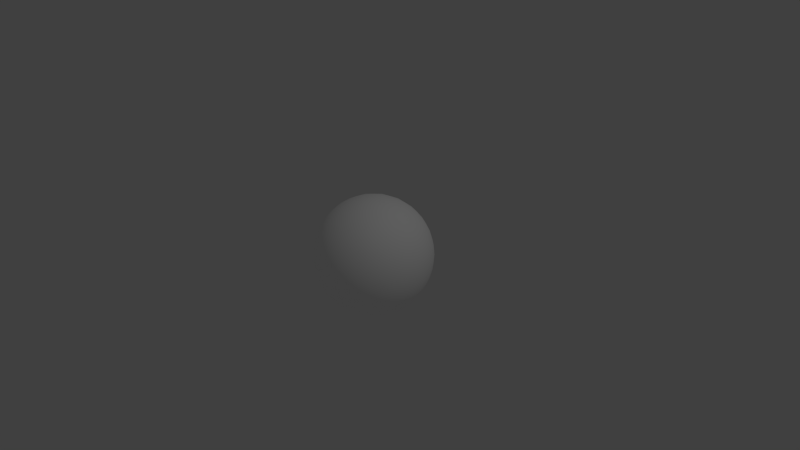 # Source: 000.blend  (saved by Blender 2.75.2; exported with 4.5.12 LTS)
import bpy
from mathutils import Matrix  # noqa: F401  (used for matrix-valued properties, if any)

bpy.ops.wm.read_factory_settings(use_empty=True)
scene = bpy.context.scene
scene.name = 'Scene'

# ---- collections
col_collection_1 = bpy.data.collections.new('Collection 1'); scene.collection.children.link(col_collection_1)

# ---- materials (node trees are filled in below, after node groups)
mat_ball = bpy.data.materials.new('Ball')
mat_ball.alpha_threshold = 0.0
mat_ball.use_transparent_shadow = False
mat_ball.diffuse_color = (1.0, 1.0, 1.0, 1.0)
mat_ball.roughness = 0.5
mat_ball.specular_intensity = 1.0
mat_ball.line_color = (0.0, 0.0, 0.0, 1.0)

# ---- material node trees

# ---- world
world_world = bpy.data.worlds.new('World'); scene.world = world_world
world_world.color = (0.05088, 0.05088, 0.05088)
world_world.use_sun_shadow = False
world_world.sun_shadow_jitter_overblur = 0.0
world_world.cycles.sampling_method = 'MANUAL'
world_world.cycles.sample_map_resolution = 256

# ---- cameras
cam_camera = bpy.data.cameras.new('Camera')
cam_camera.clip_end = 100.0
cam_camera.lens = 35.0
cam_camera.sensor_width = 32.0
cam_camera.sensor_height = 18.0
cam_camera.ortho_scale = 7.314
cam_camera.dof.focus_distance = 0.0
cam_camera.dof.aperture_fstop = 128.0

# ---- lights
light_lamp = bpy.data.lights.new('Lamp', 'POINT')
light_lamp.transmission_factor = 0.0
light_lamp.cutoff_distance = 30.0
light_lamp.energy = 100.0
light_lamp.shadow_buffer_clip_start = 1.001
light_lamp.shadow_soft_size = 0.1
light_lamp.shadow_maximum_resolution = 0.006
light_lamp.use_absolute_resolution = True
light_lamp.cycles.use_multiple_importance_sampling = False

# ---- meshes
me_cube = bpy.data.meshes.new('Cube')
me_cube.from_pydata([(2.698e-08, 8.55e-08, -0.7818), (0.1581, 5.419e-08, -0.7656), (0.3067, 1.582e-08, -0.7191), (0.4393, -2.861e-08, -0.6467), (-7.424e-11, -0.1581, -0.7656), (-3.602e-08, -0.3067, -0.7191), (-7.128e-08, -0.4393, -0.6467), (-0.1581, 1.123e-07, -0.7656), (-0.3067, 1.293e-07, -0.7191), (-0.4393, 1.389e-07, -0.6467), (5.46e-08, 0.1581, -0.7656), (7.91e-08, 0.3067, -0.7191), (9.627e-08, 0.4393, -0.6467), (0.1549, 0.1549, -0.7505), (0.3011, 0.1482, -0.7061), (0.432, 0.1415, -0.636), (0.1482, 0.3011, -0.7061), (0.2885, 0.2885, -0.6669), (0.4135, 0.2742, -0.6041), (0.1415, 0.432, -0.636), (0.2742, 0.4135, -0.6041), (0.3897, 0.3897, -0.5545), (0.1549, -0.1549, -0.7505), (0.1482, -0.3011, -0.7061), (0.1415, -0.432, -0.636), (0.3011, -0.1482, -0.7061), (0.2885, -0.2885, -0.6669), (0.2742, -0.4135, -0.6041), (0.432, -0.1415, -0.636), (0.4135, -0.2742, -0.6041), (0.3897, -0.3897, -0.5545), (-0.1549, -0.1549, -0.7505), (-0.3011, -0.1482, -0.7061), (-0.432, -0.1415, -0.636), (-0.1482, -0.3011, -0.7061), (-0.2885, -0.2885, -0.6669), (-0.4135, -0.2742, -0.6041), (-0.1415, -0.432, -0.636), (-0.2742, -0.4135, -0.6041), (-0.3897, -0.3897, -0.5545), (-0.1549, 0.1549, -0.7505), (-0.1482, 0.3011, -0.7061), (-0.1415, 0.432, -0.636), (-0.3011, 0.1482, -0.7061), (-0.2885, 0.2885, -0.6669), (-0.2742, 0.4135, -0.6041), (-0.432, 0.1415, -0.636), (-0.4135, 0.2742, -0.6041), (-0.3897, 0.3897, -0.5545), (-1.174e-07, -1.679e-07, 0.7818), (-6.842e-08, 0.1581, 0.7656), (-1.909e-08, 0.3067, 0.7191), (3.26e-08, 0.4393, 0.6467), (-0.1581, -1.167e-07, 0.7656), (-0.3067, -6.036e-08, 0.7191), (-0.4393, -1.186e-08, 0.6467), (-1.675e-07, -0.1581, 0.7656), (-2.079e-07, -0.3067, 0.7191), (-2.422e-07, -0.4393, 0.6467), (0.1581, -2.192e-07, 0.7656), (0.3067, -2.567e-07, 0.7191), (0.4393, -2.866e-07, 0.6467), (0.1549, 0.1549, 0.7505), (0.1482, 0.3011, 0.7061), (0.1415, 0.432, 0.636), (0.3011, 0.1482, 0.7061), (0.2885, 0.2885, 0.6669), (0.2742, 0.4135, 0.6041), (0.432, 0.1415, 0.636), (0.4135, 0.2742, 0.6041), (0.3897, 0.3897, 0.5545), (-0.1549, 0.1549, 0.7505), (-0.3011, 0.1482, 0.7061), (-0.432, 0.1415, 0.636), (-0.1482, 0.3011, 0.7061), (-0.2885, 0.2885, 0.6669), (-0.4135, 0.2742, 0.6041), (-0.1415, 0.432, 0.636), (-0.2742, 0.4135, 0.6041), (-0.3897, 0.3897, 0.5545), (-0.1549, -0.1549, 0.7505), (-0.1482, -0.3011, 0.7061), (-0.1415, -0.432, 0.636), (-0.3011, -0.1482, 0.7061), (-0.2885, -0.2885, 0.6669), (-0.2742, -0.4135, 0.6041), (-0.432, -0.1415, 0.636), (-0.4135, -0.2742, 0.6041), (-0.3897, -0.3897, 0.5545), (0.1549, -0.1549, 0.7505), (0.3011, -0.1482, 0.7061), (0.432, -0.1415, 0.636), (0.1482, -0.3011, 0.7061), (0.2885, -0.2885, 0.6669), (0.4135, -0.2742, 0.6041), (0.1415, -0.432, 0.636), (0.2742, -0.4135, 0.6041), (0.3897, -0.3897, 0.5545), (0.7818, -2.493e-07, -4.124e-09), (0.7656, 0.1581, -4.147e-09), (0.7191, 0.3067, -5.05e-09), (0.6467, 0.4393, -4.267e-09), (0.7656, -2.739e-07, 0.1581), (0.7191, -2.923e-07, 0.3067), (0.6467, -3.068e-07, 0.4393), (0.7656, -0.1581, -4.147e-09), (0.7191, -0.3067, -3.357e-09), (0.6467, -0.4393, -4.267e-09), (0.7656, -2.158e-07, -0.1581), (0.7191, -1.687e-07, -0.3067), (0.6467, -1.224e-07, -0.4393), (0.7505, 0.1549, -0.1549), (0.7061, 0.3011, -0.1482), (0.636, 0.432, -0.1415), (0.7061, 0.1482, -0.3011), (0.6669, 0.2885, -0.2885), (0.6041, 0.4135, -0.2742), (0.636, 0.1415, -0.432), (0.6041, 0.2742, -0.4135), (0.5545, 0.3897, -0.3897), (0.7505, 0.1549, 0.1549), (0.7061, 0.1482, 0.3011), (0.636, 0.1415, 0.432), (0.7061, 0.3011, 0.1482), (0.6669, 0.2885, 0.2885), (0.6041, 0.2742, 0.4135), (0.636, 0.432, 0.1415), (0.6041, 0.4135, 0.2742), (0.5545, 0.3897, 0.3897), (0.7505, -0.1549, 0.1549), (0.7061, -0.3011, 0.1482), (0.636, -0.432, 0.1415), (0.7061, -0.1482, 0.3011), (0.6669, -0.2885, 0.2885), (0.6041, -0.4135, 0.2742), (0.636, -0.1415, 0.432), (0.6041, -0.2742, 0.4135), (0.5545, -0.3897, 0.3897), (0.7505, -0.1549, -0.1549), (0.7061, -0.1482, -0.3011), (0.636, -0.1415, -0.432), (0.7061, -0.3011, -0.1482), (0.6669, -0.2885, -0.2885), (0.6041, -0.2742, -0.4135), (0.636, -0.432, -0.1415), (0.6041, -0.4135, -0.2742), (0.5545, -0.3897, -0.3897), (-2.451e-07, -0.7818, -4.124e-09), (0.1581, -0.7656, -4.147e-09), (0.3067, -0.7191, -5.05e-09), (0.4393, -0.6467, -4.267e-09), (-2.666e-07, -0.7656, 0.1581), (-2.747e-07, -0.7191, 0.3067), (-2.757e-07, -0.6467, 0.4393), (-0.1581, -0.7656, -4.147e-09), (-0.3067, -0.7191, -3.357e-09), (-0.4393, -0.6467, -4.267e-09), (-2.188e-07, -0.7656, -0.1581), (-1.867e-07, -0.7191, -0.3067), (-1.484e-07, -0.6467, -0.4393), (0.1549, -0.7505, -0.1549), (0.3011, -0.7061, -0.1482), (0.432, -0.636, -0.1415), (0.1482, -0.7061, -0.3011), (0.2885, -0.6669, -0.2885), (0.4135, -0.6041, -0.2742), (0.1415, -0.636, -0.432), (0.2742, -0.6041, -0.4135), (0.3897, -0.5545, -0.3897), (0.1549, -0.7505, 0.1549), (0.1482, -0.7061, 0.3011), (0.1415, -0.636, 0.432), (0.3011, -0.7061, 0.1482), (0.2885, -0.6669, 0.2885), (0.2742, -0.6041, 0.4135), (0.432, -0.636, 0.1415), (0.4135, -0.6041, 0.2742), (0.3897, -0.5545, 0.3897), (-0.1549, -0.7505, 0.1549), (-0.3011, -0.7061, 0.1482), (-0.432, -0.636, 0.1415), (-0.1482, -0.7061, 0.3011), (-0.2885, -0.6669, 0.2885), (-0.4135, -0.6041, 0.2742), (-0.1415, -0.636, 0.432), (-0.2742, -0.6041, 0.4135), (-0.3897, -0.5545, 0.3897), (-0.1549, -0.7505, -0.1549), (-0.1482, -0.7061, -0.3011), (-0.1415, -0.636, -0.432), (-0.3011, -0.7061, -0.1482), (-0.2885, -0.6669, -0.2885), (-0.2742, -0.6041, -0.4135), (-0.432, -0.636, -0.1415), (-0.4135, -0.6041, -0.2742), (-0.3897, -0.5545, -0.3897), (-0.7818, 1.449e-07, -4.124e-09), (-0.7656, -0.1581, -4.147e-09), (-0.7191, -0.3067, -5.05e-09), (-0.6467, -0.4393, -4.267e-09), (-0.7656, 1.225e-07, 0.1581), (-0.7191, 9.285e-08, 0.3067), (-0.6467, 6.522e-08, 0.4393), (-0.7656, 0.1581, -4.147e-09), (-0.7191, 0.3067, -3.357e-09), (-0.6467, 0.4393, -4.267e-09), (-0.7656, 1.533e-07, -0.1581), (-0.7191, 1.504e-07, -0.3067), (-0.6467, 1.523e-07, -0.4393), (-0.7505, -0.1549, -0.1549), (-0.7061, -0.3011, -0.1482), (-0.636, -0.432, -0.1415), (-0.7061, -0.1482, -0.3011), (-0.6669, -0.2885, -0.2885), (-0.6041, -0.4135, -0.2742), (-0.636, -0.1415, -0.432), (-0.6041, -0.2742, -0.4135), (-0.5545, -0.3897, -0.3897), (-0.7505, -0.1549, 0.1549), (-0.7061, -0.1482, 0.3011), (-0.636, -0.1415, 0.432), (-0.7061, -0.3011, 0.1482), (-0.6669, -0.2885, 0.2885), (-0.6041, -0.2742, 0.4135), (-0.636, -0.432, 0.1415), (-0.6041, -0.4135, 0.2742), (-0.5545, -0.3897, 0.3897), (-0.7505, 0.1549, 0.1549), (-0.7061, 0.3011, 0.1482), (-0.636, 0.432, 0.1415), (-0.7061, 0.1482, 0.3011), (-0.6669, 0.2885, 0.2885), (-0.6041, 0.4135, 0.2742), (-0.636, 0.1415, 0.432), (-0.6041, 0.2742, 0.4135), (-0.5545, 0.3897, 0.3897), (-0.7505, 0.1549, -0.1549), (-0.7061, 0.1482, -0.3011), (-0.636, 0.1415, -0.432), (-0.7061, 0.3011, -0.1482), (-0.6669, 0.2885, -0.2885), (-0.6041, 0.2742, -0.4135), (-0.636, 0.432, -0.1415), (-0.6041, 0.4135, -0.2742), (-0.5545, 0.3897, -0.3897), (1.612e-07, 0.7818, -4.124e-09), (0.1581, 0.7656, -4.147e-09), (0.3067, 0.7191, -3.357e-09), (0.4393, 0.6467, -4.267e-09), (1.571e-07, 0.7656, -0.1581), (1.417e-07, 0.7191, -0.3067), (1.331e-07, 0.6467, -0.4393), (-0.1581, 0.7656, -4.147e-09), (-0.3067, 0.7191, -5.05e-09), (-0.4393, 0.6467, -4.267e-09), (1.537e-07, 0.7656, 0.1581), (1.316e-07, 0.7191, 0.3067), (1.097e-07, 0.6467, 0.4393), (0.1549, 0.7505, 0.1549), (0.3011, 0.7061, 0.1482), (0.432, 0.636, 0.1415), (0.1482, 0.7061, 0.3011), (0.2885, 0.6669, 0.2885), (0.4135, 0.6041, 0.2742), (0.1415, 0.636, 0.432), (0.2742, 0.6041, 0.4135), (0.3897, 0.5545, 0.3897), (0.1549, 0.7505, -0.1549), (0.1482, 0.7061, -0.3011), (0.1415, 0.636, -0.432), (0.3011, 0.7061, -0.1482), (0.2885, 0.6669, -0.2885), (0.2742, 0.6041, -0.4135), (0.432, 0.636, -0.1415), (0.4135, 0.6041, -0.2742), (0.3897, 0.5545, -0.3897), (-0.1549, 0.7505, -0.1549), (-0.3011, 0.7061, -0.1482), (-0.432, 0.636, -0.1415), (-0.1482, 0.7061, -0.3011), (-0.2885, 0.6669, -0.2885), (-0.4135, 0.6041, -0.2742), (-0.1415, 0.636, -0.432), (-0.2742, 0.6041, -0.4135), (-0.3897, 0.5545, -0.3897), (-0.1549, 0.7505, 0.1549), (-0.1482, 0.7061, 0.3011), (-0.1415, 0.636, 0.432), (-0.3011, 0.7061, 0.1482), (-0.2885, 0.6669, 0.2885), (-0.2742, 0.6041, 0.4135), (-0.432, 0.636, 0.1415), (-0.4135, 0.6041, 0.2742), (-0.3897, 0.5545, 0.3897), (0.4844, 0.3767, -0.4844), (0.5196, 0.2668, -0.5196), (0.5441, 0.1381, -0.5441), (0.5528, -7.465e-08, -0.5528), (0.5441, -0.1381, -0.5441), (0.5196, -0.2668, -0.5196), (0.4844, -0.3767, -0.4844), (0.3767, 0.4844, -0.4844), (0.2668, 0.5196, -0.5196), (0.1381, 0.5441, -0.5441), (1.151e-07, 0.5528, -0.5528), (-0.1381, 0.5441, -0.5441), (-0.2668, 0.5196, -0.5196), (-0.3767, 0.4844, -0.4844), (0.4844, 0.4844, -0.3767), (0.5196, 0.5196, -0.2668), (0.5441, 0.5441, -0.1381), (0.5528, 0.5528, -4.301e-09), (0.5441, 0.5441, 0.1381), (0.5196, 0.5196, 0.2668), (0.4844, 0.4844, 0.3767), (0.3767, -0.4844, -0.4844), (0.2668, -0.5196, -0.5196), (0.1381, -0.5441, -0.5441), (-1.065e-07, -0.5528, -0.5528), (-0.1381, -0.5441, -0.5441), (-0.2668, -0.5196, -0.5196), (-0.3767, -0.4844, -0.4844), (0.4844, -0.4844, -0.3767), (0.5196, -0.5196, -0.2668), (0.5441, -0.5441, -0.1381), (0.5528, -0.5528, -4.301e-09), (0.5441, -0.5441, 0.1381), (0.5196, -0.5196, 0.2668), (0.4844, -0.4844, 0.3767), (-0.4844, -0.3767, -0.4844), (-0.5196, -0.2668, -0.5196), (-0.5441, -0.1381, -0.5441), (-0.5528, 1.478e-07, -0.5528), (-0.5441, 0.1381, -0.5441), (-0.5196, 0.2668, -0.5196), (-0.4844, 0.3767, -0.4844), (-0.4844, -0.4844, -0.3767), (-0.5196, -0.5196, -0.2668), (-0.5441, -0.5441, -0.1381), (-0.5528, -0.5528, -4.301e-09), (-0.5441, -0.5441, 0.1381), (-0.5196, -0.5196, 0.2668), (-0.4844, -0.4844, 0.3767), (-0.4844, 0.4844, -0.3767), (-0.5196, 0.5196, -0.2668), (-0.5441, 0.5441, -0.1381), (-0.5528, 0.5528, -4.301e-09), (-0.5441, 0.5441, 0.1381), (-0.5196, 0.5196, 0.2668), (-0.4844, 0.4844, 0.3767), (0.4844, 0.3767, 0.4844), (0.5196, 0.2668, 0.5196), (0.5441, 0.1381, 0.5441), (0.5528, -3.038e-07, 0.5528), (0.5441, -0.1381, 0.5441), (0.5196, -0.2668, 0.5196), (0.4844, -0.3767, 0.4844), (0.3767, 0.4844, 0.4844), (0.2668, 0.5196, 0.5196), (0.1381, 0.5441, 0.5441), (7.801e-08, 0.5528, 0.5528), (-0.1381, 0.5441, 0.5441), (-0.2668, 0.5196, 0.5196), (-0.3767, 0.4844, 0.4844), (0.3767, -0.4844, 0.4844), (0.2668, -0.5196, 0.5196), (0.1381, -0.5441, 0.5441), (-2.657e-07, -0.5528, 0.5528), (-0.1381, -0.5441, 0.5441), (-0.2668, -0.5196, 0.5196), (-0.3767, -0.4844, 0.4844), (-0.4844, -0.3767, 0.4844), (-0.5196, -0.2668, 0.5196), (-0.5441, -0.1381, 0.5441), (-0.5528, 3.2e-08, 0.5528), (-0.5441, 0.1381, 0.5441), (-0.5196, 0.2668, 0.5196), (-0.4844, 0.3767, 0.4844), (0.4514, 0.4514, -0.4514), (0.4514, -0.4514, -0.4514), (-0.4514, -0.4514, -0.4514), (-0.4514, 0.4514, -0.4514), (0.4514, 0.4514, 0.4514), (0.4514, -0.4514, 0.4514), (-0.4514, -0.4514, 0.4514), (-0.4514, 0.4514, 0.4514)], [], [(0, 10, 13, 1), (1, 13, 14, 2), (2, 14, 15, 3), (3, 15, 296, 297), (10, 11, 16, 13), (13, 16, 17, 14), (14, 17, 18, 15), (15, 18, 295, 296), (11, 12, 19, 16), (16, 19, 20, 17), (17, 20, 21, 18), (18, 21, 294, 295), (12, 304, 303, 19), (19, 303, 302, 20), (20, 302, 301, 21), (21, 301, 378, 294), (0, 1, 22, 4), (4, 22, 23, 5), (5, 23, 24, 6), (6, 24, 317, 318), (1, 2, 25, 22), (22, 25, 26, 23), (23, 26, 27, 24), (24, 27, 316, 317), (2, 3, 28, 25), (25, 28, 29, 26), (26, 29, 30, 27), (27, 30, 315, 316), (3, 297, 298, 28), (28, 298, 299, 29), (29, 299, 300, 30), (30, 300, 379, 315), (0, 4, 31, 7), (7, 31, 32, 8), (8, 32, 33, 9), (9, 33, 331, 332), (4, 5, 34, 31), (31, 34, 35, 32), (32, 35, 36, 33), (33, 36, 330, 331), (5, 6, 37, 34), (34, 37, 38, 35), (35, 38, 39, 36), (36, 39, 329, 330), (6, 318, 319, 37), (37, 319, 320, 38), (38, 320, 321, 39), (39, 321, 380, 329), (0, 7, 40, 10), (10, 40, 41, 11), (11, 41, 42, 12), (12, 42, 305, 304), (7, 8, 43, 40), (40, 43, 44, 41), (41, 44, 45, 42), (42, 45, 306, 305), (8, 9, 46, 43), (43, 46, 47, 44), (44, 47, 48, 45), (45, 48, 307, 306), (9, 332, 333, 46), (46, 333, 334, 47), (47, 334, 335, 48), (48, 335, 381, 307), (49, 59, 62, 50), (50, 62, 63, 51), (51, 63, 64, 52), (52, 64, 359, 360), (59, 60, 65, 62), (62, 65, 66, 63), (63, 66, 67, 64), (64, 67, 358, 359), (60, 61, 68, 65), (65, 68, 69, 66), (66, 69, 70, 67), (67, 70, 357, 358), (61, 353, 352, 68), (68, 352, 351, 69), (69, 351, 350, 70), (70, 350, 382, 357), (49, 50, 71, 53), (53, 71, 72, 54), (54, 72, 73, 55), (55, 73, 375, 374), (50, 51, 74, 71), (71, 74, 75, 72), (72, 75, 76, 73), (73, 76, 376, 375), (51, 52, 77, 74), (74, 77, 78, 75), (75, 78, 79, 76), (76, 79, 377, 376), (52, 360, 361, 77), (77, 361, 362, 78), (78, 362, 363, 79), (79, 363, 385, 377), (49, 53, 80, 56), (56, 80, 81, 57), (57, 81, 82, 58), (58, 82, 368, 367), (53, 54, 83, 80), (80, 83, 84, 81), (81, 84, 85, 82), (82, 85, 369, 368), (54, 55, 86, 83), (83, 86, 87, 84), (84, 87, 88, 85), (85, 88, 370, 369), (55, 374, 373, 86), (86, 373, 372, 87), (87, 372, 371, 88), (88, 371, 384, 370), (49, 56, 89, 59), (59, 89, 90, 60), (60, 90, 91, 61), (61, 91, 354, 353), (56, 57, 92, 89), (89, 92, 93, 90), (90, 93, 94, 91), (91, 94, 355, 354), (57, 58, 95, 92), (92, 95, 96, 93), (93, 96, 97, 94), (94, 97, 356, 355), (58, 367, 366, 95), (95, 366, 365, 96), (96, 365, 364, 97), (97, 364, 383, 356), (98, 108, 111, 99), (99, 111, 112, 100), (100, 112, 113, 101), (101, 113, 310, 311), (108, 109, 114, 111), (111, 114, 115, 112), (112, 115, 116, 113), (113, 116, 309, 310), (109, 110, 117, 114), (114, 117, 118, 115), (115, 118, 119, 116), (116, 119, 308, 309), (110, 297, 296, 117), (117, 296, 295, 118), (118, 295, 294, 119), (119, 294, 378, 308), (98, 99, 120, 102), (102, 120, 121, 103), (103, 121, 122, 104), (104, 122, 352, 353), (99, 100, 123, 120), (120, 123, 124, 121), (121, 124, 125, 122), (122, 125, 351, 352), (100, 101, 126, 123), (123, 126, 127, 124), (124, 127, 128, 125), (125, 128, 350, 351), (101, 311, 312, 126), (126, 312, 313, 127), (127, 313, 314, 128), (128, 314, 382, 350), (98, 102, 129, 105), (105, 129, 130, 106), (106, 130, 131, 107), (107, 131, 326, 325), (102, 103, 132, 129), (129, 132, 133, 130), (130, 133, 134, 131), (131, 134, 327, 326), (103, 104, 135, 132), (132, 135, 136, 133), (133, 136, 137, 134), (134, 137, 328, 327), (104, 353, 354, 135), (135, 354, 355, 136), (136, 355, 356, 137), (137, 356, 383, 328), (98, 105, 138, 108), (108, 138, 139, 109), (109, 139, 140, 110), (110, 140, 298, 297), (105, 106, 141, 138), (138, 141, 142, 139), (139, 142, 143, 140), (140, 143, 299, 298), (106, 107, 144, 141), (141, 144, 145, 142), (142, 145, 146, 143), (143, 146, 300, 299), (107, 325, 324, 144), (144, 324, 323, 145), (145, 323, 322, 146), (146, 322, 379, 300), (147, 157, 160, 148), (148, 160, 161, 149), (149, 161, 162, 150), (150, 162, 324, 325), (157, 158, 163, 160), (160, 163, 164, 161), (161, 164, 165, 162), (162, 165, 323, 324), (158, 159, 166, 163), (163, 166, 167, 164), (164, 167, 168, 165), (165, 168, 322, 323), (159, 318, 317, 166), (166, 317, 316, 167), (167, 316, 315, 168), (168, 315, 379, 322), (147, 148, 169, 151), (151, 169, 170, 152), (152, 170, 171, 153), (153, 171, 366, 367), (148, 149, 172, 169), (169, 172, 173, 170), (170, 173, 174, 171), (171, 174, 365, 366), (149, 150, 175, 172), (172, 175, 176, 173), (173, 176, 177, 174), (174, 177, 364, 365), (150, 325, 326, 175), (175, 326, 327, 176), (176, 327, 328, 177), (177, 328, 383, 364), (147, 151, 178, 154), (154, 178, 179, 155), (155, 179, 180, 156), (156, 180, 340, 339), (151, 152, 181, 178), (178, 181, 182, 179), (179, 182, 183, 180), (180, 183, 341, 340), (152, 153, 184, 181), (181, 184, 185, 182), (182, 185, 186, 183), (183, 186, 342, 341), (153, 367, 368, 184), (184, 368, 369, 185), (185, 369, 370, 186), (186, 370, 384, 342), (147, 154, 187, 157), (157, 187, 188, 158), (158, 188, 189, 159), (159, 189, 319, 318), (154, 155, 190, 187), (187, 190, 191, 188), (188, 191, 192, 189), (189, 192, 320, 319), (155, 156, 193, 190), (190, 193, 194, 191), (191, 194, 195, 192), (192, 195, 321, 320), (156, 339, 338, 193), (193, 338, 337, 194), (194, 337, 336, 195), (195, 336, 380, 321), (196, 206, 209, 197), (197, 209, 210, 198), (198, 210, 211, 199), (199, 211, 338, 339), (206, 207, 212, 209), (209, 212, 213, 210), (210, 213, 214, 211), (211, 214, 337, 338), (207, 208, 215, 212), (212, 215, 216, 213), (213, 216, 217, 214), (214, 217, 336, 337), (208, 332, 331, 215), (215, 331, 330, 216), (216, 330, 329, 217), (217, 329, 380, 336), (196, 197, 218, 200), (200, 218, 219, 201), (201, 219, 220, 202), (202, 220, 373, 374), (197, 198, 221, 218), (218, 221, 222, 219), (219, 222, 223, 220), (220, 223, 372, 373), (198, 199, 224, 221), (221, 224, 225, 222), (222, 225, 226, 223), (223, 226, 371, 372), (199, 339, 340, 224), (224, 340, 341, 225), (225, 341, 342, 226), (226, 342, 384, 371), (196, 200, 227, 203), (203, 227, 228, 204), (204, 228, 229, 205), (205, 229, 347, 346), (200, 201, 230, 227), (227, 230, 231, 228), (228, 231, 232, 229), (229, 232, 348, 347), (201, 202, 233, 230), (230, 233, 234, 231), (231, 234, 235, 232), (232, 235, 349, 348), (202, 374, 375, 233), (233, 375, 376, 234), (234, 376, 377, 235), (235, 377, 385, 349), (196, 203, 236, 206), (206, 236, 237, 207), (207, 237, 238, 208), (208, 238, 333, 332), (203, 204, 239, 236), (236, 239, 240, 237), (237, 240, 241, 238), (238, 241, 334, 333), (204, 205, 242, 239), (239, 242, 243, 240), (240, 243, 244, 241), (241, 244, 335, 334), (205, 346, 345, 242), (242, 345, 344, 243), (243, 344, 343, 244), (244, 343, 381, 335), (245, 255, 258, 246), (246, 258, 259, 247), (247, 259, 260, 248), (248, 260, 312, 311), (255, 256, 261, 258), (258, 261, 262, 259), (259, 262, 263, 260), (260, 263, 313, 312), (256, 257, 264, 261), (261, 264, 265, 262), (262, 265, 266, 263), (263, 266, 314, 313), (257, 360, 359, 264), (264, 359, 358, 265), (265, 358, 357, 266), (266, 357, 382, 314), (245, 246, 267, 249), (249, 267, 268, 250), (250, 268, 269, 251), (251, 269, 303, 304), (246, 247, 270, 267), (267, 270, 271, 268), (268, 271, 272, 269), (269, 272, 302, 303), (247, 248, 273, 270), (270, 273, 274, 271), (271, 274, 275, 272), (272, 275, 301, 302), (248, 311, 310, 273), (273, 310, 309, 274), (274, 309, 308, 275), (275, 308, 378, 301), (245, 249, 276, 252), (252, 276, 277, 253), (253, 277, 278, 254), (254, 278, 345, 346), (249, 250, 279, 276), (276, 279, 280, 277), (277, 280, 281, 278), (278, 281, 344, 345), (250, 251, 282, 279), (279, 282, 283, 280), (280, 283, 284, 281), (281, 284, 343, 344), (251, 304, 305, 282), (282, 305, 306, 283), (283, 306, 307, 284), (284, 307, 381, 343), (245, 252, 285, 255), (255, 285, 286, 256), (256, 286, 287, 257), (257, 287, 361, 360), (252, 253, 288, 285), (285, 288, 289, 286), (286, 289, 290, 287), (287, 290, 362, 361), (253, 254, 291, 288), (288, 291, 292, 289), (289, 292, 293, 290), (290, 293, 363, 362), (254, 346, 347, 291), (291, 347, 348, 292), (292, 348, 349, 293), (293, 349, 385, 363)])
me_cube.polygons.foreach_set('use_smooth', [True] * 384)
_uv = me_cube.uv_layers.new(name='UVMap')
_uv.uv.foreach_set('vector', [0.8674, 0.2206, 0.8237, 0.2254, 0.8208, 0.1673, 0.8635, 0.1614, 0.8635, 0.1614, 0.8208, 0.1673, 0.8183, 0.1136, 0.8591, 0.107, 0.8591, 0.107, 0.8183, 0.1136, 0.8155, 0.06672, 0.8544, 0.05979, 0.8544, 0.05979, 0.8155, 0.06672, 0.8117, 0.02796, 0.8495, 0.02068, 0.8237, 0.2254, 0.7818, 0.2312, 0.7798, 0.1755, 0.8208, 0.1673, 0.8208, 0.1673, 0.7798, 0.1755, 0.7792, 0.1237, 0.8183, 0.1136, 0.8183, 0.1136, 0.7792, 0.1237, 0.7788, 0.07852, 0.8155, 0.06672, 0.8155, 0.06672, 0.7788, 0.07852, 0.7763, 0.04163, 0.8117, 0.02796, 0.7818, 0.2312, 0.7437, 0.2377, 0.7423, 0.1844, 0.7798, 0.1755, 0.7798, 0.1755, 0.7423, 0.1844, 0.7437, 0.1349, 0.7792, 0.1237, 0.7792, 0.1237, 0.7437, 0.1349, 0.7464, 0.09261, 0.7788, 0.07852, 0.7788, 0.07852, 0.7464, 0.09261, 0.7461, 0.05928, 0.7763, 0.04163, 0.7437, 0.2377, 0.7102, 0.2445, 0.7093, 0.1923, 0.7423, 0.1844, 0.7423, 0.1844, 0.7093, 0.1923, 0.7126, 0.144, 0.7437, 0.1349, 0.7437, 0.1349, 0.7126, 0.144, 0.719, 0.1029, 0.7464, 0.09261, 0.7464, 0.09261, 0.719, 0.1029, 0.7256, 0.07511, 0.7461, 0.05928, 0.8674, 0.2206, 0.8635, 0.1614, 0.9056, 0.1591, 0.9103, 0.2171, 0.9103, 0.2171, 0.9056, 0.1591, 0.9447, 0.1596, 0.9498, 0.215, 0.9498, 0.215, 0.9447, 0.1596, 0.9789, 0.1616, 0.9842, 0.2145, 0.1272, 0.4793, 0.08891, 0.4719, 0.08899, 0.4326, 0.1264, 0.4392, 0.8635, 0.1614, 0.8591, 0.107, 0.8995, 0.1058, 0.9056, 0.1591, 0.9056, 0.1591, 0.8995, 0.1058, 0.9372, 0.1085, 0.9447, 0.1596, 0.9447, 0.1596, 0.9372, 0.1085, 0.9701, 0.1131, 0.9789, 0.1616, 0.08891, 0.4719, 0.05372, 0.457, 0.0549, 0.4209, 0.08899, 0.4326, 0.8591, 0.107, 0.8544, 0.05979, 0.893, 0.05927, 0.8995, 0.1058, 0.8995, 0.1058, 0.893, 0.05927, 0.9289, 0.06407, 0.9372, 0.1085, 0.9372, 0.1085, 0.9289, 0.06407, 0.9598, 0.07208, 0.9701, 0.1131, 0.05372, 0.457, 0.02379, 0.4362, 0.02648, 0.4061, 0.0549, 0.4209, 0.6816, 0.7516, 0.7102, 0.7445, 0.7154, 0.7969, 0.6874, 0.8052, 0.6874, 0.8052, 0.7154, 0.7969, 0.7243, 0.846, 0.6986, 0.8553, 0.6986, 0.8553, 0.7243, 0.846, 0.7354, 0.888, 0.7141, 0.8987, 0.7141, 0.8987, 0.7354, 0.888, 0.7452, 0.9168, 0.735, 0.9332, 0.8674, 0.2206, 0.9103, 0.2171, 0.9124, 0.2764, 0.8704, 0.2811, 0.8704, 0.2811, 0.9124, 0.2764, 0.9126, 0.3337, 0.8725, 0.3392, 0.8725, 0.3392, 0.9126, 0.3337, 0.9118, 0.3863, 0.8735, 0.3924, 0.8735, 0.3924, 0.9118, 0.3863, 0.911, 0.4326, 0.8736, 0.4392, 0.9103, 0.2171, 0.9498, 0.215, 0.9511, 0.2718, 0.9124, 0.2764, 0.9124, 0.2764, 0.9511, 0.2718, 0.9497, 0.3268, 0.9126, 0.3337, 0.9126, 0.3337, 0.9497, 0.3268, 0.947, 0.3771, 0.9118, 0.3863, 0.9118, 0.3863, 0.947, 0.3771, 0.9451, 0.4209, 0.911, 0.4326, 0.9498, 0.215, 0.9842, 0.2145, 0.9851, 0.2687, 0.9511, 0.2718, 0.9511, 0.2718, 0.9851, 0.2687, 0.9821, 0.3207, 0.9497, 0.3268, 0.9497, 0.3268, 0.9821, 0.3207, 0.9768, 0.3671, 0.947, 0.3771, 0.947, 0.3771, 0.9768, 0.3671, 0.9735, 0.4061, 0.9451, 0.4209, 0.1272, 0.4793, 0.1264, 0.4392, 0.1646, 0.4399, 0.1664, 0.4793, 0.1664, 0.4793, 0.1646, 0.4399, 0.201, 0.435, 0.2039, 0.4715, 0.2039, 0.4715, 0.201, 0.435, 0.2328, 0.426, 0.2372, 0.4567, 0.2372, 0.4567, 0.2328, 0.426, 0.2548, 0.4168, 0.265, 0.4332, 0.8674, 0.2206, 0.8704, 0.2811, 0.8276, 0.2845, 0.8237, 0.2254, 0.8237, 0.2254, 0.8276, 0.2845, 0.7862, 0.2877, 0.7818, 0.2312, 0.7818, 0.2312, 0.7862, 0.2877, 0.7485, 0.2915, 0.7437, 0.2377, 0.7437, 0.2377, 0.7485, 0.2915, 0.7154, 0.2969, 0.7102, 0.2445, 0.8704, 0.2811, 0.8725, 0.3392, 0.8314, 0.3415, 0.8276, 0.2845, 0.8276, 0.2845, 0.8314, 0.3415, 0.7918, 0.342, 0.7862, 0.2877, 0.7862, 0.2877, 0.7918, 0.342, 0.7556, 0.3425, 0.7485, 0.2915, 0.7485, 0.2915, 0.7556, 0.3425, 0.7243, 0.346, 0.7154, 0.2969, 0.8725, 0.3392, 0.8735, 0.3924, 0.8344, 0.3938, 0.8314, 0.3415, 0.8314, 0.3415, 0.8344, 0.3938, 0.7968, 0.3916, 0.7918, 0.342, 0.7918, 0.342, 0.7968, 0.3916, 0.7634, 0.3876, 0.7556, 0.3425, 0.7556, 0.3425, 0.7634, 0.3876, 0.7354, 0.388, 0.7243, 0.346, 0.8735, 0.3924, 0.8736, 0.4392, 0.8354, 0.4399, 0.8344, 0.3938, 0.8344, 0.3938, 0.8354, 0.4399, 0.799, 0.435, 0.7968, 0.3916, 0.7968, 0.3916, 0.799, 0.435, 0.7672, 0.426, 0.7634, 0.3876, 0.7634, 0.3876, 0.7672, 0.426, 0.7452, 0.4168, 0.7354, 0.388, 0.466, 0.7206, 0.4629, 0.7811, 0.421, 0.7764, 0.4231, 0.7171, 0.4231, 0.7171, 0.421, 0.7764, 0.3822, 0.7718, 0.3836, 0.715, 0.3836, 0.715, 0.3822, 0.7718, 0.3483, 0.7687, 0.3491, 0.7145, 0.5394, 0.4793, 0.5003, 0.4793, 0.5021, 0.4399, 0.5403, 0.4392, 0.4629, 0.7811, 0.4609, 0.8392, 0.4207, 0.8337, 0.421, 0.7764, 0.421, 0.7764, 0.4207, 0.8337, 0.3836, 0.8268, 0.3822, 0.7718, 0.3822, 0.7718, 0.3836, 0.8268, 0.3513, 0.8207, 0.3483, 0.7687, 0.5003, 0.4793, 0.4628, 0.4715, 0.4657, 0.435, 0.5021, 0.4399, 0.4609, 0.8392, 0.4598, 0.8924, 0.4215, 0.8863, 0.4207, 0.8337, 0.4207, 0.8337, 0.4215, 0.8863, 0.3864, 0.8771, 0.3836, 0.8268, 0.3836, 0.8268, 0.3864, 0.8771, 0.3565, 0.8671, 0.3513, 0.8207, 0.4628, 0.4715, 0.4295, 0.4567, 0.4339, 0.426, 0.4657, 0.435, 0.4598, 0.8924, 0.4597, 0.9392, 0.4223, 0.9326, 0.4215, 0.8863, 0.4215, 0.8863, 0.4223, 0.9326, 0.3882, 0.9209, 0.3864, 0.8771, 0.3864, 0.8771, 0.3882, 0.9209, 0.3598, 0.9061, 0.3565, 0.8671, 0.4295, 0.4567, 0.4017, 0.4332, 0.4119, 0.4168, 0.4339, 0.426, 0.466, 0.7206, 0.4231, 0.7171, 0.4277, 0.6592, 0.4698, 0.6614, 0.4698, 0.6614, 0.4277, 0.6592, 0.4339, 0.6058, 0.4742, 0.607, 0.4742, 0.607, 0.4339, 0.6058, 0.4403, 0.5593, 0.479, 0.5598, 0.3184, 0.7516, 0.3126, 0.8052, 0.2846, 0.7969, 0.2898, 0.7445, 0.4231, 0.7171, 0.3836, 0.715, 0.3887, 0.6596, 0.4277, 0.6592, 0.4277, 0.6592, 0.3887, 0.6596, 0.3962, 0.6085, 0.4339, 0.6058, 0.4339, 0.6058, 0.3962, 0.6085, 0.4044, 0.5641, 0.4403, 0.5593, 0.3126, 0.8052, 0.3014, 0.8553, 0.2757, 0.846, 0.2846, 0.7969, 0.3836, 0.715, 0.3491, 0.7145, 0.3544, 0.6616, 0.3887, 0.6596, 0.3887, 0.6596, 0.3544, 0.6616, 0.3632, 0.6131, 0.3962, 0.6085, 0.3962, 0.6085, 0.3632, 0.6131, 0.3735, 0.5721, 0.4044, 0.5641, 0.3014, 0.8553, 0.2859, 0.8987, 0.2646, 0.888, 0.2757, 0.846, 0.5394, 0.4793, 0.5403, 0.4392, 0.5777, 0.4326, 0.5778, 0.4719, 0.5778, 0.4719, 0.5777, 0.4326, 0.6118, 0.4209, 0.6129, 0.457, 0.6129, 0.457, 0.6118, 0.4209, 0.6402, 0.4061, 0.6429, 0.4362, 0.2859, 0.8987, 0.265, 0.9332, 0.2548, 0.9168, 0.2646, 0.888, 0.466, 0.7206, 0.4698, 0.6614, 0.5125, 0.6673, 0.5096, 0.7254, 0.5096, 0.7254, 0.5125, 0.6673, 0.5535, 0.6755, 0.5515, 0.7312, 0.5515, 0.7312, 0.5535, 0.6755, 0.591, 0.6844, 0.5897, 0.7377, 0.5897, 0.7377, 0.591, 0.6844, 0.624, 0.6923, 0.6231, 0.7445, 0.4698, 0.6614, 0.4742, 0.607, 0.515, 0.6136, 0.5125, 0.6673, 0.5125, 0.6673, 0.515, 0.6136, 0.5541, 0.6237, 0.5535, 0.6755, 0.5535, 0.6755, 0.5541, 0.6237, 0.5897, 0.6349, 0.591, 0.6844, 0.591, 0.6844, 0.5897, 0.6349, 0.6207, 0.644, 0.624, 0.6923, 0.4742, 0.607, 0.479, 0.5598, 0.5178, 0.5667, 0.515, 0.6136, 0.515, 0.6136, 0.5178, 0.5667, 0.5546, 0.5785, 0.5541, 0.6237, 0.5541, 0.6237, 0.5546, 0.5785, 0.5869, 0.5926, 0.5897, 0.6349, 0.5897, 0.6349, 0.5869, 0.5926, 0.6144, 0.6029, 0.6207, 0.644, 0.479, 0.5598, 0.4838, 0.5207, 0.5217, 0.528, 0.5178, 0.5667, 0.5178, 0.5667, 0.5217, 0.528, 0.557, 0.5416, 0.5546, 0.5785, 0.5546, 0.5785, 0.557, 0.5416, 0.5872, 0.5593, 0.5869, 0.5926, 0.5869, 0.5926, 0.5872, 0.5593, 0.6078, 0.5751, 0.6144, 0.6029, 0.466, 0.7206, 0.5096, 0.7254, 0.5058, 0.7845, 0.4629, 0.7811, 0.4629, 0.7811, 0.5058, 0.7845, 0.5019, 0.8415, 0.4609, 0.8392, 0.4609, 0.8392, 0.5019, 0.8415, 0.499, 0.8938, 0.4598, 0.8924, 0.4598, 0.8924, 0.499, 0.8938, 0.4979, 0.9399, 0.4597, 0.9392, 0.5096, 0.7254, 0.5515, 0.7312, 0.5471, 0.7877, 0.5058, 0.7845, 0.5058, 0.7845, 0.5471, 0.7877, 0.5416, 0.842, 0.5019, 0.8415, 0.5019, 0.8415, 0.5416, 0.842, 0.5365, 0.8916, 0.499, 0.8938, 0.499, 0.8938, 0.5365, 0.8916, 0.5343, 0.935, 0.4979, 0.9399, 0.5515, 0.7312, 0.5897, 0.7377, 0.5849, 0.7915, 0.5471, 0.7877, 0.5471, 0.7877, 0.5849, 0.7915, 0.5777, 0.8425, 0.5416, 0.842, 0.5416, 0.842, 0.5777, 0.8425, 0.5699, 0.8876, 0.5365, 0.8916, 0.5365, 0.8916, 0.5699, 0.8876, 0.5661, 0.926, 0.5343, 0.935, 0.5897, 0.7377, 0.6231, 0.7445, 0.618, 0.7969, 0.5849, 0.7915, 0.5849, 0.7915, 0.618, 0.7969, 0.6091, 0.846, 0.5777, 0.8425, 0.5777, 0.8425, 0.6091, 0.846, 0.5979, 0.888, 0.5699, 0.8876, 0.5699, 0.8876, 0.5979, 0.888, 0.5881, 0.9168, 0.5661, 0.926, 0.8674, 0.7206, 0.8237, 0.7254, 0.8208, 0.6673, 0.8635, 0.6614, 0.8635, 0.6614, 0.8208, 0.6673, 0.8183, 0.6136, 0.8591, 0.607, 0.8591, 0.607, 0.8183, 0.6136, 0.8155, 0.5667, 0.8544, 0.5598, 0.8544, 0.5598, 0.8155, 0.5667, 0.8117, 0.528, 0.8495, 0.5207, 0.8237, 0.7254, 0.7818, 0.7312, 0.7798, 0.6755, 0.8208, 0.6673, 0.8208, 0.6673, 0.7798, 0.6755, 0.7792, 0.6237, 0.8183, 0.6136, 0.8183, 0.6136, 0.7792, 0.6237, 0.7788, 0.5785, 0.8155, 0.5667, 0.8155, 0.5667, 0.7788, 0.5785, 0.7763, 0.5416, 0.8117, 0.528, 0.7818, 0.7312, 0.7437, 0.7377, 0.7423, 0.6844, 0.7798, 0.6755, 0.7798, 0.6755, 0.7423, 0.6844, 0.7437, 0.6349, 0.7792, 0.6237, 0.7792, 0.6237, 0.7437, 0.6349, 0.7464, 0.5926, 0.7788, 0.5785, 0.7788, 0.5785, 0.7464, 0.5926, 0.7461, 0.5593, 0.7763, 0.5416, 0.7437, 0.7377, 0.7102, 0.7445, 0.7093, 0.6923, 0.7423, 0.6844, 0.7423, 0.6844, 0.7093, 0.6923, 0.7126, 0.644, 0.7437, 0.6349, 0.7437, 0.6349, 0.7126, 0.644, 0.719, 0.6029, 0.7464, 0.5926, 0.7464, 0.5926, 0.719, 0.6029, 0.7256, 0.5751, 0.7461, 0.5593, 0.8674, 0.7206, 0.8635, 0.6614, 0.9056, 0.6592, 0.9103, 0.7171, 0.9103, 0.7171, 0.9056, 0.6592, 0.9447, 0.6596, 0.9498, 0.715, 0.9498, 0.715, 0.9447, 0.6596, 0.9789, 0.6616, 0.9842, 0.7145, 0.4606, 0.9793, 0.4222, 0.9719, 0.4223, 0.9326, 0.4597, 0.9392, 0.8635, 0.6614, 0.8591, 0.607, 0.8995, 0.6058, 0.9056, 0.6592, 0.9056, 0.6592, 0.8995, 0.6058, 0.9372, 0.6085, 0.9447, 0.6596, 0.9447, 0.6596, 0.9372, 0.6085, 0.9701, 0.6131, 0.9789, 0.6616, 0.4222, 0.9719, 0.3871, 0.957, 0.3882, 0.9209, 0.4223, 0.9326, 0.8591, 0.607, 0.8544, 0.5598, 0.893, 0.5593, 0.8995, 0.6058, 0.8995, 0.6058, 0.893, 0.5593, 0.9289, 0.5641, 0.9372, 0.6085, 0.9372, 0.6085, 0.9289, 0.5641, 0.9598, 0.5721, 0.9701, 0.6131, 0.3871, 0.957, 0.3571, 0.9362, 0.3598, 0.9061, 0.3882, 0.9209, 0.3483, 0.2516, 0.3769, 0.2445, 0.382, 0.2969, 0.3541, 0.3052, 0.3541, 0.3052, 0.382, 0.2969, 0.3909, 0.346, 0.3653, 0.3553, 0.3653, 0.3553, 0.3909, 0.346, 0.4021, 0.388, 0.3808, 0.3987, 0.3808, 0.3987, 0.4021, 0.388, 0.4119, 0.4168, 0.4017, 0.4332, 0.8674, 0.7206, 0.9103, 0.7171, 0.9124, 0.7764, 0.8704, 0.7811, 0.8704, 0.7811, 0.9124, 0.7764, 0.9126, 0.8337, 0.8725, 0.8392, 0.8725, 0.8392, 0.9126, 0.8337, 0.9118, 0.8863, 0.8735, 0.8924, 0.8735, 0.8924, 0.9118, 0.8863, 0.911, 0.9326, 0.8736, 0.9392, 0.9103, 0.7171, 0.9498, 0.715, 0.9511, 0.7718, 0.9124, 0.7764, 0.9124, 0.7764, 0.9511, 0.7718, 0.9497, 0.8268, 0.9126, 0.8337, 0.9126, 0.8337, 0.9497, 0.8268, 0.947, 0.8771, 0.9118, 0.8863, 0.9118, 0.8863, 0.947, 0.8771, 0.9451, 0.9209, 0.911, 0.9326, 0.9498, 0.715, 0.9842, 0.7145, 0.9851, 0.7687, 0.9511, 0.7718, 0.9511, 0.7718, 0.9851, 0.7687, 0.9821, 0.8207, 0.9497, 0.8268, 0.9497, 0.8268, 0.9821, 0.8207, 0.9768, 0.8671, 0.947, 0.8771, 0.947, 0.8771, 0.9768, 0.8671, 0.9735, 0.9061, 0.9451, 0.9209, 0.4606, 0.9793, 0.4597, 0.9392, 0.4979, 0.9399, 0.4997, 0.9793, 0.4997, 0.9793, 0.4979, 0.9399, 0.5343, 0.935, 0.5372, 0.9715, 0.5372, 0.9715, 0.5343, 0.935, 0.5661, 0.926, 0.5705, 0.9567, 0.5705, 0.9567, 0.5661, 0.926, 0.5881, 0.9168, 0.5983, 0.9332, 0.8674, 0.7206, 0.8704, 0.7811, 0.8276, 0.7845, 0.8237, 0.7254, 0.8237, 0.7254, 0.8276, 0.7845, 0.7862, 0.7877, 0.7818, 0.7312, 0.7818, 0.7312, 0.7862, 0.7877, 0.7485, 0.7915, 0.7437, 0.7377, 0.7437, 0.7377, 0.7485, 0.7915, 0.7154, 0.7969, 0.7102, 0.7445, 0.8704, 0.7811, 0.8725, 0.8392, 0.8314, 0.8415, 0.8276, 0.7845, 0.8276, 0.7845, 0.8314, 0.8415, 0.7918, 0.842, 0.7862, 0.7877, 0.7862, 0.7877, 0.7918, 0.842, 0.7556, 0.8425, 0.7485, 0.7915, 0.7485, 0.7915, 0.7556, 0.8425, 0.7243, 0.846, 0.7154, 0.7969, 0.8725, 0.8392, 0.8735, 0.8924, 0.8344, 0.8938, 0.8314, 0.8415, 0.8314, 0.8415, 0.8344, 0.8938, 0.7968, 0.8916, 0.7918, 0.842, 0.7918, 0.842, 0.7968, 0.8916, 0.7634, 0.8876, 0.7556, 0.8425, 0.7556, 0.8425, 0.7634, 0.8876, 0.7354, 0.888, 0.7243, 0.846, 0.8735, 0.8924, 0.8736, 0.9392, 0.8354, 0.9399, 0.8344, 0.8938, 0.8344, 0.8938, 0.8354, 0.9399, 0.799, 0.935, 0.7968, 0.8916, 0.7968, 0.8916, 0.799, 0.935, 0.7672, 0.926, 0.7634, 0.8876, 0.7634, 0.8876, 0.7672, 0.926, 0.7452, 0.9168, 0.7354, 0.888, 0.1326, 0.2206, 0.1296, 0.2811, 0.08764, 0.2764, 0.08975, 0.2171, 0.08975, 0.2171, 0.08764, 0.2764, 0.04887, 0.2718, 0.05022, 0.215, 0.05022, 0.215, 0.04887, 0.2718, 0.01495, 0.2687, 0.01576, 0.2145, 0.8728, 0.9793, 0.8336, 0.9793, 0.8354, 0.9399, 0.8736, 0.9392, 0.1296, 0.2811, 0.1275, 0.3392, 0.0874, 0.3337, 0.08764, 0.2764, 0.08764, 0.2764, 0.0874, 0.3337, 0.05027, 0.3268, 0.04887, 0.2718, 0.04887, 0.2718, 0.05027, 0.3268, 0.01793, 0.3207, 0.01495, 0.2687, 0.8336, 0.9793, 0.7961, 0.9715, 0.799, 0.935, 0.8354, 0.9399, 0.1275, 0.3392, 0.1265, 0.3924, 0.08817, 0.3863, 0.0874, 0.3337, 0.0874, 0.3337, 0.08817, 0.3863, 0.05303, 0.3771, 0.05027, 0.3268, 0.05027, 0.3268, 0.05303, 0.3771, 0.0232, 0.3671, 0.01793, 0.3207, 0.7961, 0.9715, 0.7628, 0.9567, 0.7672, 0.926, 0.799, 0.935, 0.1265, 0.3924, 0.1264, 0.4392, 0.08899, 0.4326, 0.08817, 0.3863, 0.08817, 0.3863, 0.08899, 0.4326, 0.0549, 0.4209, 0.05303, 0.3771, 0.05303, 0.3771, 0.0549, 0.4209, 0.02648, 0.4061, 0.0232, 0.3671, 0.7628, 0.9567, 0.735, 0.9332, 0.7452, 0.9168, 0.7672, 0.926, 0.1326, 0.2206, 0.08975, 0.2171, 0.09439, 0.1591, 0.1365, 0.1614, 0.1365, 0.1614, 0.09439, 0.1591, 0.1005, 0.1058, 0.1409, 0.107, 0.1409, 0.107, 0.1005, 0.1058, 0.107, 0.05927, 0.1456, 0.05979, 0.6517, 0.7516, 0.6459, 0.8052, 0.618, 0.7969, 0.6231, 0.7445, 0.08975, 0.2171, 0.05022, 0.215, 0.05533, 0.1596, 0.09439, 0.1591, 0.09439, 0.1591, 0.05533, 0.1596, 0.06285, 0.1085, 0.1005, 0.1058, 0.1005, 0.1058, 0.06285, 0.1085, 0.07106, 0.06407, 0.107, 0.05927, 0.6459, 0.8052, 0.6347, 0.8553, 0.6091, 0.846, 0.618, 0.7969, 0.05022, 0.215, 0.01576, 0.2145, 0.02112, 0.1616, 0.05533, 0.1596, 0.05533, 0.1596, 0.02112, 0.1616, 0.02988, 0.1131, 0.06285, 0.1085, 0.06285, 0.1085, 0.02988, 0.1131, 0.04019, 0.07208, 0.07106, 0.06407, 0.6347, 0.8553, 0.6192, 0.8987, 0.5979, 0.888, 0.6091, 0.846, 0.8728, 0.9793, 0.8736, 0.9392, 0.911, 0.9326, 0.9111, 0.9719, 0.9111, 0.9719, 0.911, 0.9326, 0.9451, 0.9209, 0.9463, 0.957, 0.9463, 0.957, 0.9451, 0.9209, 0.9735, 0.9061, 0.9762, 0.9362, 0.6192, 0.8987, 0.5983, 0.9332, 0.5881, 0.9168, 0.5979, 0.888, 0.1326, 0.2206, 0.1365, 0.1614, 0.1792, 0.1673, 0.1763, 0.2254, 0.1763, 0.2254, 0.1792, 0.1673, 0.2202, 0.1755, 0.2182, 0.2312, 0.2182, 0.2312, 0.2202, 0.1755, 0.2577, 0.1844, 0.2563, 0.2377, 0.2563, 0.2377, 0.2577, 0.1844, 0.2907, 0.1923, 0.2898, 0.2445, 0.1365, 0.1614, 0.1409, 0.107, 0.1817, 0.1136, 0.1792, 0.1673, 0.1792, 0.1673, 0.1817, 0.1136, 0.2208, 0.1237, 0.2202, 0.1755, 0.2202, 0.1755, 0.2208, 0.1237, 0.2563, 0.1349, 0.2577, 0.1844, 0.2577, 0.1844, 0.2563, 0.1349, 0.2874, 0.144, 0.2907, 0.1923, 0.1409, 0.107, 0.1456, 0.05979, 0.1845, 0.06672, 0.1817, 0.1136, 0.1817, 0.1136, 0.1845, 0.06672, 0.2212, 0.07852, 0.2208, 0.1237, 0.2208, 0.1237, 0.2212, 0.07852, 0.2536, 0.09261, 0.2563, 0.1349, 0.2563, 0.1349, 0.2536, 0.09261, 0.281, 0.1029, 0.2874, 0.144, 0.1456, 0.05979, 0.1505, 0.02068, 0.1883, 0.02796, 0.1845, 0.06672, 0.1845, 0.06672, 0.1883, 0.02796, 0.2237, 0.04163, 0.2212, 0.07852, 0.2212, 0.07852, 0.2237, 0.04163, 0.2539, 0.05928, 0.2536, 0.09261, 0.2536, 0.09261, 0.2539, 0.05928, 0.2744, 0.07511, 0.281, 0.1029, 0.1326, 0.2206, 0.1763, 0.2254, 0.1724, 0.2845, 0.1296, 0.2811, 0.1296, 0.2811, 0.1724, 0.2845, 0.1686, 0.3415, 0.1275, 0.3392, 0.1275, 0.3392, 0.1686, 0.3415, 0.1656, 0.3938, 0.1265, 0.3924, 0.1265, 0.3924, 0.1656, 0.3938, 0.1646, 0.4399, 0.1264, 0.4392, 0.1763, 0.2254, 0.2182, 0.2312, 0.2138, 0.2877, 0.1724, 0.2845, 0.1724, 0.2845, 0.2138, 0.2877, 0.2082, 0.342, 0.1686, 0.3415, 0.1686, 0.3415, 0.2082, 0.342, 0.2032, 0.3916, 0.1656, 0.3938, 0.1656, 0.3938, 0.2032, 0.3916, 0.201, 0.435, 0.1646, 0.4399, 0.2182, 0.2312, 0.2563, 0.2377, 0.2515, 0.2915, 0.2138, 0.2877, 0.2138, 0.2877, 0.2515, 0.2915, 0.2444, 0.3425, 0.2082, 0.342, 0.2082, 0.342, 0.2444, 0.3425, 0.2366, 0.3876, 0.2032, 0.3916, 0.2032, 0.3916, 0.2366, 0.3876, 0.2328, 0.426, 0.201, 0.435, 0.2563, 0.2377, 0.2898, 0.2445, 0.2846, 0.2969, 0.2515, 0.2915, 0.2515, 0.2915, 0.2846, 0.2969, 0.2757, 0.346, 0.2444, 0.3425, 0.2444, 0.3425, 0.2757, 0.346, 0.2646, 0.388, 0.2366, 0.3876, 0.2366, 0.3876, 0.2646, 0.388, 0.2548, 0.4168, 0.2328, 0.426, 0.1326, 0.7206, 0.08975, 0.7171, 0.09439, 0.6592, 0.1365, 0.6614, 0.1365, 0.6614, 0.09439, 0.6592, 0.1005, 0.6058, 0.1409, 0.607, 0.1409, 0.607, 0.1005, 0.6058, 0.107, 0.5593, 0.1456, 0.5598, 0.3184, 0.2516, 0.3126, 0.3052, 0.2846, 0.2969, 0.2898, 0.2445, 0.08975, 0.7171, 0.05022, 0.715, 0.05533, 0.6596, 0.09439, 0.6592, 0.09439, 0.6592, 0.05533, 0.6596, 0.06285, 0.6085, 0.1005, 0.6058, 0.1005, 0.6058, 0.06285, 0.6085, 0.07106, 0.5641, 0.107, 0.5593, 0.3126, 0.3052, 0.3014, 0.3553, 0.2757, 0.346, 0.2846, 0.2969, 0.05022, 0.715, 0.01576, 0.7145, 0.02112, 0.6616, 0.05533, 0.6596, 0.05533, 0.6596, 0.02112, 0.6616, 0.02988, 0.6131, 0.06285, 0.6085, 0.06285, 0.6085, 0.02988, 0.6131, 0.04019, 0.5721, 0.07106, 0.5641, 0.3014, 0.3553, 0.2859, 0.3987, 0.2646, 0.388, 0.2757, 0.346, 0.8728, 0.4793, 0.8736, 0.4392, 0.911, 0.4326, 0.9111, 0.4719, 0.9111, 0.4719, 0.911, 0.4326, 0.9451, 0.4209, 0.9463, 0.457, 0.9463, 0.457, 0.9451, 0.4209, 0.9735, 0.4061, 0.9762, 0.4362, 0.2859, 0.3987, 0.265, 0.4332, 0.2548, 0.4168, 0.2646, 0.388, 0.1326, 0.7206, 0.1365, 0.6614, 0.1792, 0.6673, 0.1763, 0.7254, 0.1763, 0.7254, 0.1792, 0.6673, 0.2202, 0.6755, 0.2182, 0.7312, 0.2182, 0.7312, 0.2202, 0.6755, 0.2577, 0.6844, 0.2563, 0.7377, 0.2563, 0.7377, 0.2577, 0.6844, 0.2907, 0.6923, 0.2898, 0.7445, 0.1365, 0.6614, 0.1409, 0.607, 0.1817, 0.6136, 0.1792, 0.6673, 0.1792, 0.6673, 0.1817, 0.6136, 0.2208, 0.6237, 0.2202, 0.6755, 0.2202, 0.6755, 0.2208, 0.6237, 0.2563, 0.6349, 0.2577, 0.6844, 0.2577, 0.6844, 0.2563, 0.6349, 0.2874, 0.644, 0.2907, 0.6923, 0.1409, 0.607, 0.1456, 0.5598, 0.1845, 0.5667, 0.1817, 0.6136, 0.1817, 0.6136, 0.1845, 0.5667, 0.2212, 0.5785, 0.2208, 0.6237, 0.2208, 0.6237, 0.2212, 0.5785, 0.2536, 0.5926, 0.2563, 0.6349, 0.2563, 0.6349, 0.2536, 0.5926, 0.281, 0.6029, 0.2874, 0.644, 0.1456, 0.5598, 0.1505, 0.5207, 0.1883, 0.528, 0.1845, 0.5667, 0.1845, 0.5667, 0.1883, 0.528, 0.2237, 0.5416, 0.2212, 0.5785, 0.2212, 0.5785, 0.2237, 0.5416, 0.2539, 0.5593, 0.2536, 0.5926, 0.2536, 0.5926, 0.2539, 0.5593, 0.2744, 0.5751, 0.281, 0.6029, 0.1326, 0.7206, 0.1763, 0.7254, 0.1724, 0.7845, 0.1296, 0.7811, 0.1296, 0.7811, 0.1724, 0.7845, 0.1686, 0.8415, 0.1275, 0.8392, 0.1275, 0.8392, 0.1686, 0.8415, 0.1656, 0.8938, 0.1265, 0.8924, 0.1265, 0.8924, 0.1656, 0.8938, 0.1646, 0.9399, 0.1264, 0.9392, 0.1763, 0.7254, 0.2182, 0.7312, 0.2138, 0.7877, 0.1724, 0.7845, 0.1724, 0.7845, 0.2138, 0.7877, 0.2082, 0.842, 0.1686, 0.8415, 0.1686, 0.8415, 0.2082, 0.842, 0.2032, 0.8916, 0.1656, 0.8938, 0.1656, 0.8938, 0.2032, 0.8916, 0.201, 0.935, 0.1646, 0.9399, 0.2182, 0.7312, 0.2563, 0.7377, 0.2515, 0.7915, 0.2138, 0.7877, 0.2138, 0.7877, 0.2515, 0.7915, 0.2444, 0.8425, 0.2082, 0.842, 0.2082, 0.842, 0.2444, 0.8425, 0.2366, 0.8876, 0.2032, 0.8916, 0.2032, 0.8916, 0.2366, 0.8876, 0.2328, 0.926, 0.201, 0.935, 0.2563, 0.7377, 0.2898, 0.7445, 0.2846, 0.7969, 0.2515, 0.7915, 0.2515, 0.7915, 0.2846, 0.7969, 0.2757, 0.846, 0.2444, 0.8425, 0.2444, 0.8425, 0.2757, 0.846, 0.2646, 0.888, 0.2366, 0.8876, 0.2366, 0.8876, 0.2646, 0.888, 0.2548, 0.9168, 0.2328, 0.926, 0.1326, 0.7206, 0.1296, 0.7811, 0.08764, 0.7764, 0.08975, 0.7171, 0.08975, 0.7171, 0.08764, 0.7764, 0.04887, 0.7718, 0.05022, 0.715, 0.05022, 0.715, 0.04887, 0.7718, 0.01495, 0.7687, 0.01576, 0.7145, 0.8728, 0.4793, 0.8336, 0.4793, 0.8354, 0.4399, 0.8736, 0.4392, 0.1296, 0.7811, 0.1275, 0.8392, 0.0874, 0.8337, 0.08764, 0.7764, 0.08764, 0.7764, 0.0874, 0.8337, 0.05027, 0.8268, 0.04887, 0.7718, 0.04887, 0.7718, 0.05027, 0.8268, 0.01793, 0.8207, 0.01495, 0.7687, 0.8336, 0.4793, 0.7961, 0.4715, 0.799, 0.435, 0.8354, 0.4399, 0.1275, 0.8392, 0.1265, 0.8924, 0.08817, 0.8863, 0.0874, 0.8337, 0.0874, 0.8337, 0.08817, 0.8863, 0.05303, 0.8771, 0.05027, 0.8268, 0.05027, 0.8268, 0.05303, 0.8771, 0.0232, 0.8671, 0.01793, 0.8207, 0.7961, 0.4715, 0.7628, 0.4567, 0.7672, 0.426, 0.799, 0.435, 0.1265, 0.8924, 0.1264, 0.9392, 0.08899, 0.9326, 0.08817, 0.8863, 0.08817, 0.8863, 0.08899, 0.9326, 0.0549, 0.9209, 0.05303, 0.8771, 0.05303, 0.8771, 0.0549, 0.9209, 0.02648, 0.9061, 0.0232, 0.8671, 0.7628, 0.4567, 0.735, 0.4332, 0.7452, 0.4168, 0.7672, 0.426, 0.534, 0.2206, 0.5371, 0.2811, 0.4942, 0.2845, 0.4904, 0.2254, 0.4904, 0.2254, 0.4942, 0.2845, 0.4529, 0.2877, 0.4485, 0.2312, 0.4485, 0.2312, 0.4529, 0.2877, 0.4151, 0.2915, 0.4103, 0.2377, 0.4103, 0.2377, 0.4151, 0.2915, 0.382, 0.2969, 0.3769, 0.2445, 0.5371, 0.2811, 0.5391, 0.3392, 0.4981, 0.3415, 0.4942, 0.2845, 0.4942, 0.2845, 0.4981, 0.3415, 0.4584, 0.342, 0.4529, 0.2877, 0.4529, 0.2877, 0.4584, 0.342, 0.4223, 0.3425, 0.4151, 0.2915, 0.4151, 0.2915, 0.4223, 0.3425, 0.3909, 0.346, 0.382, 0.2969, 0.5391, 0.3392, 0.5402, 0.3924, 0.501, 0.3938, 0.4981, 0.3415, 0.4981, 0.3415, 0.501, 0.3938, 0.4635, 0.3916, 0.4584, 0.342, 0.4584, 0.342, 0.4635, 0.3916, 0.4301, 0.3876, 0.4223, 0.3425, 0.4223, 0.3425, 0.4301, 0.3876, 0.4021, 0.388, 0.3909, 0.346, 0.5402, 0.3924, 0.5403, 0.4392, 0.5021, 0.4399, 0.501, 0.3938, 0.501, 0.3938, 0.5021, 0.4399, 0.4657, 0.435, 0.4635, 0.3916, 0.4635, 0.3916, 0.4657, 0.435, 0.4339, 0.426, 0.4301, 0.3876, 0.4301, 0.3876, 0.4339, 0.426, 0.4119, 0.4168, 0.4021, 0.388, 0.534, 0.2206, 0.4904, 0.2254, 0.4875, 0.1673, 0.5302, 0.1614, 0.5302, 0.1614, 0.4875, 0.1673, 0.485, 0.1136, 0.5258, 0.107, 0.5258, 0.107, 0.485, 0.1136, 0.4822, 0.06672, 0.521, 0.05979, 0.521, 0.05979, 0.4822, 0.06672, 0.4783, 0.02796, 0.5162, 0.02068, 0.4904, 0.2254, 0.4485, 0.2312, 0.4465, 0.1755, 0.4875, 0.1673, 0.4875, 0.1673, 0.4465, 0.1755, 0.4459, 0.1237, 0.485, 0.1136, 0.485, 0.1136, 0.4459, 0.1237, 0.4454, 0.07852, 0.4822, 0.06672, 0.4822, 0.06672, 0.4454, 0.07852, 0.443, 0.04163, 0.4783, 0.02796, 0.4485, 0.2312, 0.4103, 0.2377, 0.409, 0.1844, 0.4465, 0.1755, 0.4465, 0.1755, 0.409, 0.1844, 0.4103, 0.1349, 0.4459, 0.1237, 0.4459, 0.1237, 0.4103, 0.1349, 0.4131, 0.09261, 0.4454, 0.07852, 0.4454, 0.07852, 0.4131, 0.09261, 0.4128, 0.05928, 0.443, 0.04163, 0.4103, 0.2377, 0.3769, 0.2445, 0.376, 0.1923, 0.409, 0.1844, 0.409, 0.1844, 0.376, 0.1923, 0.3793, 0.144, 0.4103, 0.1349, 0.4103, 0.1349, 0.3793, 0.144, 0.3856, 0.1029, 0.4131, 0.09261, 0.4131, 0.09261, 0.3856, 0.1029, 0.3922, 0.07511, 0.4128, 0.05928, 0.534, 0.2206, 0.5302, 0.1614, 0.5723, 0.1591, 0.5769, 0.2171, 0.5769, 0.2171, 0.5723, 0.1591, 0.6113, 0.1596, 0.6164, 0.215, 0.6164, 0.215, 0.6113, 0.1596, 0.6456, 0.1616, 0.6509, 0.2145, 0.1272, 0.9793, 0.08891, 0.9719, 0.08899, 0.9326, 0.1264, 0.9392, 0.5302, 0.1614, 0.5258, 0.107, 0.5661, 0.1058, 0.5723, 0.1591, 0.5723, 0.1591, 0.5661, 0.1058, 0.6038, 0.1085, 0.6113, 0.1596, 0.6113, 0.1596, 0.6038, 0.1085, 0.6368, 0.1131, 0.6456, 0.1616, 0.08891, 0.9719, 0.05372, 0.957, 0.0549, 0.9209, 0.08899, 0.9326, 0.5258, 0.107, 0.521, 0.05979, 0.5597, 0.05927, 0.5661, 0.1058, 0.5661, 0.1058, 0.5597, 0.05927, 0.5956, 0.06407, 0.6038, 0.1085, 0.6038, 0.1085, 0.5956, 0.06407, 0.6265, 0.07208, 0.6368, 0.1131, 0.05372, 0.957, 0.02379, 0.9362, 0.02648, 0.9061, 0.0549, 0.9209, 0.6816, 0.2516, 0.7102, 0.2445, 0.7154, 0.2969, 0.6874, 0.3052, 0.6874, 0.3052, 0.7154, 0.2969, 0.7243, 0.346, 0.6986, 0.3553, 0.6986, 0.3553, 0.7243, 0.346, 0.7354, 0.388, 0.7141, 0.3987, 0.7141, 0.3987, 0.7354, 0.388, 0.7452, 0.4168, 0.735, 0.4332, 0.534, 0.2206, 0.5769, 0.2171, 0.579, 0.2764, 0.5371, 0.2811, 0.5371, 0.2811, 0.579, 0.2764, 0.5793, 0.3337, 0.5391, 0.3392, 0.5391, 0.3392, 0.5793, 0.3337, 0.5785, 0.3863, 0.5402, 0.3924, 0.5402, 0.3924, 0.5785, 0.3863, 0.5777, 0.4326, 0.5403, 0.4392, 0.5769, 0.2171, 0.6164, 0.215, 0.6178, 0.2718, 0.579, 0.2764, 0.579, 0.2764, 0.6178, 0.2718, 0.6164, 0.3268, 0.5793, 0.3337, 0.5793, 0.3337, 0.6164, 0.3268, 0.6136, 0.3771, 0.5785, 0.3863, 0.5785, 0.3863, 0.6136, 0.3771, 0.6118, 0.4209, 0.5777, 0.4326, 0.6164, 0.215, 0.6509, 0.2145, 0.6517, 0.2687, 0.6178, 0.2718, 0.6178, 0.2718, 0.6517, 0.2687, 0.6487, 0.3207, 0.6164, 0.3268, 0.6164, 0.3268, 0.6487, 0.3207, 0.6435, 0.3671, 0.6136, 0.3771, 0.6136, 0.3771, 0.6435, 0.3671, 0.6402, 0.4061, 0.6118, 0.4209, 0.1272, 0.9793, 0.1264, 0.9392, 0.1646, 0.9399, 0.1664, 0.9793, 0.1664, 0.9793, 0.1646, 0.9399, 0.201, 0.935, 0.2039, 0.9715, 0.2039, 0.9715, 0.201, 0.935, 0.2328, 0.926, 0.2372, 0.9567, 0.2372, 0.9567, 0.2328, 0.926, 0.2548, 0.9168, 0.265, 0.9332])
me_cube.materials.append(mat_ball)
me_cube.use_remesh_preserve_volume = False
me_cube.use_remesh_preserve_attributes = False
me_cube.use_mirror_vertex_groups = False
me_cube.update()

# ---- objects
ob_ball = bpy.data.objects.new('Ball', me_cube)
ob_lamp = bpy.data.objects.new('Lamp', light_lamp)
ob_camera = bpy.data.objects.new('Camera', cam_camera)

# ---- transforms, parenting, visibility, modifiers, constraints
ob_ball.location = (0.0, 0.0, 0.0)
ob_ball.lock_rotations_4d = False
ob_ball.empty_display_type = 'ARROWS'
ob_ball.lineart.crease_threshold = 0.0
ob_lamp.location = (4.076, 1.005, 5.904)
ob_lamp.rotation_euler = (0.6503, 0.05522, 1.866)
ob_lamp.lock_rotations_4d = False
ob_lamp.empty_display_type = 'ARROWS'
ob_lamp.color = (0.0, 0.0, 0.0, 0.0)
ob_lamp.lineart.crease_threshold = 0.0
ob_camera.location = (7.481, -6.508, 5.344)
ob_camera.rotation_euler = (1.109, 0.01082, 0.8149)
ob_camera.lock_rotations_4d = False
ob_camera.empty_display_type = 'ARROWS'
ob_camera.color = (0.0, 0.0, 0.0, 0.0)
ob_camera.display_type = 'WIRE'
ob_camera.lineart.crease_threshold = 0.0

# ---- collection membership
col_collection_1.objects.link(ob_ball)
col_collection_1.objects.link(ob_lamp)
col_collection_1.objects.link(ob_camera)

# ---- scene / render settings (as saved in the file)
scene.camera = ob_camera
scene.frame_start = 1; scene.frame_end = 250; scene.frame_set(1)
scene.render.engine = 'BLENDER_EEVEE_NEXT'
scene.render.resolution_percentage = 50
scene.render.dither_intensity = 0.0
scene.cycles.use_denoising = False
scene.cycles.samples = 10
scene.cycles.sampling_pattern = 'TABULATED_SOBOL'
scene.cycles.light_sampling_threshold = 0.0
scene.cycles.use_adaptive_sampling = False
scene.cycles.use_light_tree = False
scene.cycles.blur_glossy = 0.0
scene.cycles.pixel_filter_type = 'GAUSSIAN'
scene.cycles.sample_clamp_indirect = 0.0
scene.view_settings.view_transform = 'Standard'
bpy.context.view_layer.update()
